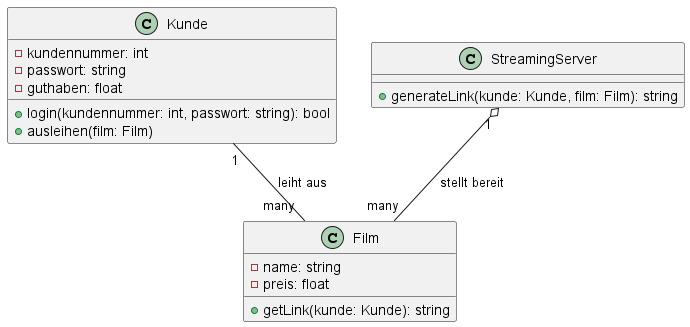

The diagram above was rendered by PlantUML. Its source (embedded in the PNG):
@startuml Klassendiagramm OnlineVideothek
class Kunde {
    - kundennummer: int
    - passwort: string
    - guthaben: float
    + login(kundennummer: int, passwort: string): bool
    + ausleihen(film: Film)
}

class Film {
    - name: string
    - preis: float
    + getLink(kunde: Kunde): string
}

class StreamingServer {
    + generateLink(kunde: Kunde, film: Film): string
}

Kunde "1" -- "many" Film : leiht aus
StreamingServer "1" o-- "many" Film : stellt bereit

@enduml